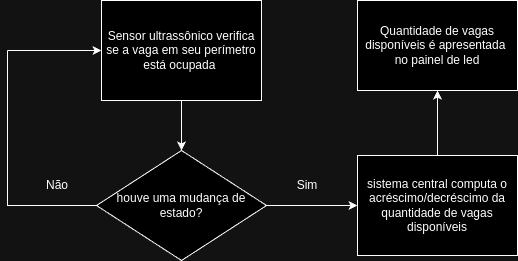

The diagram above was exported from draw.io. Its source (the exported page's mxGraphModel, read from the mxfile embedded in the PNG):
<mxGraphModel dx="834" dy="447" grid="1" gridSize="10" guides="1" tooltips="1" connect="1" arrows="1" fold="1" page="1" pageScale="1" pageWidth="827" pageHeight="1169" math="0" shadow="0">
  <root>
    <mxCell id="WIyWlLk6GJQsqaUBKTNV-0" />
    <mxCell id="WIyWlLk6GJQsqaUBKTNV-1" parent="WIyWlLk6GJQsqaUBKTNV-0" />
    <mxCell id="ZPt9c3rrjpf2K3RMU3uE-12" style="edgeStyle=orthogonalEdgeStyle;rounded=0;orthogonalLoop=1;jettySize=auto;html=1;entryX=0.5;entryY=0;entryDx=0;entryDy=0;" edge="1" parent="WIyWlLk6GJQsqaUBKTNV-1" source="ZPt9c3rrjpf2K3RMU3uE-0" target="ZPt9c3rrjpf2K3RMU3uE-1">
      <mxGeometry relative="1" as="geometry" />
    </mxCell>
    <mxCell id="ZPt9c3rrjpf2K3RMU3uE-0" value="Sensor ultrassônico verifica se a vaga em seu perímetro está ocupada&amp;nbsp;" style="rounded=0;whiteSpace=wrap;html=1;" vertex="1" parent="WIyWlLk6GJQsqaUBKTNV-1">
      <mxGeometry x="334" y="190" width="160" height="100" as="geometry" />
    </mxCell>
    <mxCell id="ZPt9c3rrjpf2K3RMU3uE-10" style="edgeStyle=orthogonalEdgeStyle;rounded=0;orthogonalLoop=1;jettySize=auto;html=1;" edge="1" parent="WIyWlLk6GJQsqaUBKTNV-1" source="ZPt9c3rrjpf2K3RMU3uE-1" target="ZPt9c3rrjpf2K3RMU3uE-3">
      <mxGeometry relative="1" as="geometry" />
    </mxCell>
    <mxCell id="ZPt9c3rrjpf2K3RMU3uE-1" value="houve uma mudança de estado?" style="rhombus;whiteSpace=wrap;html=1;" vertex="1" parent="WIyWlLk6GJQsqaUBKTNV-1">
      <mxGeometry x="329" y="340" width="170" height="110" as="geometry" />
    </mxCell>
    <mxCell id="ZPt9c3rrjpf2K3RMU3uE-14" style="edgeStyle=orthogonalEdgeStyle;rounded=0;orthogonalLoop=1;jettySize=auto;html=1;entryX=0.5;entryY=1;entryDx=0;entryDy=0;" edge="1" parent="WIyWlLk6GJQsqaUBKTNV-1" source="ZPt9c3rrjpf2K3RMU3uE-3" target="ZPt9c3rrjpf2K3RMU3uE-13">
      <mxGeometry relative="1" as="geometry" />
    </mxCell>
    <mxCell id="ZPt9c3rrjpf2K3RMU3uE-3" value="sistema central computa o acréscimo/decréscimo da quantidade de vagas disponíveis" style="rounded=0;whiteSpace=wrap;html=1;" vertex="1" parent="WIyWlLk6GJQsqaUBKTNV-1">
      <mxGeometry x="590" y="345" width="160" height="100" as="geometry" />
    </mxCell>
    <mxCell id="ZPt9c3rrjpf2K3RMU3uE-7" value="" style="endArrow=none;html=1;rounded=0;exitX=0;exitY=0.5;exitDx=0;exitDy=0;" edge="1" parent="WIyWlLk6GJQsqaUBKTNV-1" source="ZPt9c3rrjpf2K3RMU3uE-1">
      <mxGeometry width="50" height="50" relative="1" as="geometry">
        <mxPoint x="420" y="360" as="sourcePoint" />
        <mxPoint x="240" y="240" as="targetPoint" />
        <Array as="points">
          <mxPoint x="240" y="395" />
        </Array>
      </mxGeometry>
    </mxCell>
    <mxCell id="ZPt9c3rrjpf2K3RMU3uE-8" value="" style="endArrow=classic;html=1;rounded=0;entryX=0;entryY=0.5;entryDx=0;entryDy=0;" edge="1" parent="WIyWlLk6GJQsqaUBKTNV-1" target="ZPt9c3rrjpf2K3RMU3uE-0">
      <mxGeometry width="50" height="50" relative="1" as="geometry">
        <mxPoint x="240" y="240" as="sourcePoint" />
        <mxPoint x="470" y="310" as="targetPoint" />
      </mxGeometry>
    </mxCell>
    <mxCell id="ZPt9c3rrjpf2K3RMU3uE-9" value="Não" style="text;html=1;align=center;verticalAlign=middle;whiteSpace=wrap;rounded=0;" vertex="1" parent="WIyWlLk6GJQsqaUBKTNV-1">
      <mxGeometry x="260" y="360" width="60" height="30" as="geometry" />
    </mxCell>
    <mxCell id="ZPt9c3rrjpf2K3RMU3uE-11" value="Sim" style="text;html=1;align=center;verticalAlign=middle;whiteSpace=wrap;rounded=0;" vertex="1" parent="WIyWlLk6GJQsqaUBKTNV-1">
      <mxGeometry x="510" y="360" width="60" height="30" as="geometry" />
    </mxCell>
    <mxCell id="ZPt9c3rrjpf2K3RMU3uE-13" value="Quantidade de vagas disponíveis é apresentada&amp;nbsp;&lt;div&gt;no painel de led&lt;/div&gt;" style="rounded=0;whiteSpace=wrap;html=1;" vertex="1" parent="WIyWlLk6GJQsqaUBKTNV-1">
      <mxGeometry x="590" y="190" width="160" height="90" as="geometry" />
    </mxCell>
  </root>
</mxGraphModel>